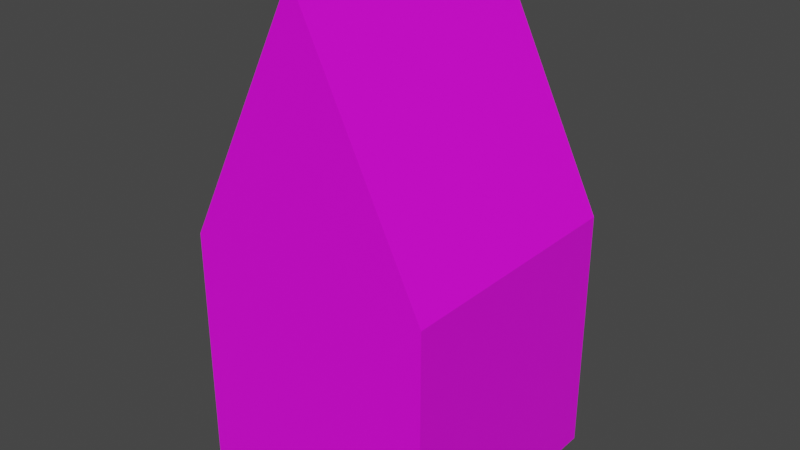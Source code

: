 # Source: haus02.blend  (saved by Blender 3.5.10; exported with 4.5.12 LTS)
import bpy
from mathutils import Matrix  # noqa: F401  (used for matrix-valued properties, if any)

bpy.ops.wm.read_factory_settings(use_empty=True)
scene = bpy.context.scene
scene.name = 'Scene'

# ---- collections
col_collection = bpy.data.collections.new('Collection'); scene.collection.children.link(col_collection)

# ---- images (referenced by path relative to the original .blend; pixels are not part of the script)
import os
ASSET_DIR = os.environ.get("B2B_ASSET_DIR", "")  # directory of the original .blend (textures are referenced by path, not embedded)
HERE = os.path.dirname(os.path.abspath(__file__))  # packed textures are extracted next to this script under _unpacked/

def load_image(name, relpath, width, height, colorspace="sRGB"):
    """Load a texture the original file referenced (path relative to the .blend, or extracted next to this script)."""
    p = next((c for c in (os.path.join(HERE, relpath), os.path.join(ASSET_DIR, relpath)) if relpath and os.path.exists(c)), "")
    if p:
        img = bpy.data.images.load(p, check_existing=True)
        img.name = name
    else:  # same state as the original file: an image datablock whose file is absent (Cycles renders it pink)
        img = bpy.data.images.new(name, width, height)
        img.source = "FILE"
        img.filepath = "//" + (relpath or name)
    img.colorspace_settings.name = colorspace
    return img
img_textur01_png = load_image('textur01.png', 'textur01.png', 1024, 1024, 'sRGB')

# ---- materials (node trees are filled in below, after node groups)
mat_material = bpy.data.materials.new('Material')
mat_material.alpha_threshold = 0.0
mat_material.use_transparent_shadow = False
mat_material.roughness = 0.5
mat_material.line_color = (0.0, 0.0, 0.0, 1.0)

# ---- material node trees
mat_material.use_nodes = True; mat_material.node_tree.nodes.clear()
_N = mat_material.node_tree.nodes; _L = mat_material.node_tree.links
n0 = _N.new('ShaderNodeOutputMaterial'); n0.name = 'Material Output'; n0.location = (300, 300)
n1 = _N.new('ShaderNodeBsdfPrincipled'); n1.name = 'Principled BSDF'; n1.location = (10, 300)
n1.distribution = 'GGX'
n1.subsurface_method = 'RANDOM_WALK_SKIN'
n1.inputs[3].default_value = 1.45
n1.inputs[27].default_value = (0.0, 0.0, 0.0, 1.0)
n1.inputs[28].default_value = 1.0
n2 = _N.new('ShaderNodeTexImage'); n2.name = 'Image Texture'; n2.location = (-280, 280)
n2.image = img_textur01_png
_L.new(n1.outputs[0], n0.inputs[0])
_L.new(n2.outputs[0], n1.inputs[0])
n0.is_active_output = True

# ---- world
world_world = bpy.data.worlds.new('World'); scene.world = world_world
world_world.use_nodes = True; world_world.node_tree.nodes.clear()
_N = world_world.node_tree.nodes; _L = world_world.node_tree.links
n0 = _N.new('ShaderNodeOutputWorld'); n0.name = 'World Output'; n0.location = (300, 300)
n1 = _N.new('ShaderNodeBackground'); n1.name = 'Background'; n1.location = (10, 300)
n1.inputs[0].default_value = (0.05088, 0.05088, 0.05088, 1.0)
_L.new(n1.outputs[0], n0.inputs[0])
n0.is_active_output = True
world_world.color = (0.05088, 0.05088, 0.05088)
world_world.use_sun_shadow = False
world_world.sun_shadow_jitter_overblur = 0.0

# ---- meshes
me_cube = bpy.data.meshes.new('Cube')
me_cube.from_pydata([(1.0, 1.0, 1.0), (1.0, 1.0, -1.0), (1.0, -1.0, 1.0), (1.0, -1.0, -1.0), (-1.0, 1.0, 1.0), (-1.0, 1.0, -1.0), (-1.0, -1.0, 1.0), (-1.0, -1.0, -1.0), (0.0, -1.0, 3.0), (0.0, -1.0, 3.0), (0.0, 1.0, 3.0), (0.0, 1.0, 3.0)], [], [(0, 4, 11, 10), (3, 2, 6, 7), (7, 6, 4, 5), (5, 1, 3, 7), (1, 0, 2, 3), (5, 4, 0, 1), (10, 11, 8, 9), (6, 2, 9, 8), (4, 6, 8, 11), (2, 0, 10, 9)])
_uv = me_cube.uv_layers.new(name='UVMap')
_uv.uv.foreach_set('vector', [0.01143, 0.377, 0.9959, 0.3835, 0.514, 0.6668, 0.5137, 0.6667, 1.008, 0.002211, 1.0, 0.3772, -0.002719, 0.3707, 0.0151, -0.001695, 0.9961, 0.001302, 0.9961, 0.375, 0.003906, 0.3724, -0.002977, -0.001013, 0.125, 0.5, 0.375, 0.5, 0.375, 0.75, 0.125, 0.75, 0.9966, 7.214e-05, 0.9997, 0.3813, 0.0008008, 0.3754, 2.564e-05, 0.001364, 1.007, -0.002087, 0.9966, 0.3787, -0.008537, 0.3657, 0.01264, 0.002321, 0.625, 0.5, 0.875, 0.5, 0.875, 0.75, 0.625, 0.75, -0.002719, 0.3707, 1.0, 0.3772, 0.514, 0.6672, 0.5137, 0.667, 9.458e-05, 0.672, 0.9952, 0.672, 0.9952, 0.9999, 9.458e-05, 0.9999, 0.9952, 0.9999, 9.472e-05, 0.9999, 9.456e-05, 0.6683, 0.9952, 0.6683])
me_cube.materials.append(mat_material)
me_cube.use_mirror_vertex_groups = False
me_cube.update()

# ---- objects
ob_cube = bpy.data.objects.new('Cube', me_cube)

# ---- transforms, parenting, visibility, modifiers, constraints
ob_cube.location = (0.0, 0.0, 1.0)
ob_cube.lock_rotations_4d = False
ob_cube.empty_display_type = 'ARROWS'
ob_cube.lineart.crease_threshold = 0.0

# ---- collection membership
col_collection.objects.link(ob_cube)

# ---- scene / render settings (as saved in the file)
scene.frame_start = 1; scene.frame_end = 250; scene.frame_set(1)
scene.render.engine = 'BLENDER_EEVEE_NEXT'
scene.cycles.sampling_pattern = 'TABULATED_SOBOL'
scene.view_settings.view_transform = 'Filmic'
bpy.context.view_layer.update()

# ---- added for rendering (the .blend has no active camera and no usable light): camera, sun
cam_auto = bpy.data.cameras.new('AutoCamera')
cam_auto.lens = 50.0
cam_auto.sensor_width = 36.0
cam_auto.clip_end = 1000.0
ob_auto_camera = bpy.data.objects.new('AutoCamera', cam_auto)
scene.collection.objects.link(ob_auto_camera)
ob_auto_camera.location = (4.53266, -5.43919, 5.62613)
ob_auto_camera.rotation_euler = (1.09748, -7.21219e-08, 0.694738)
scene.camera = ob_auto_camera
light_auto_sun = bpy.data.lights.new('AutoSun', 'SUN')
light_auto_sun.energy = 3.0
light_auto_sun.angle = 0.0523599
ob_auto_sun = bpy.data.objects.new('AutoSun', light_auto_sun)
scene.collection.objects.link(ob_auto_sun)
ob_auto_sun.rotation_euler = (0.872665, 0.174533, 0.523599)
bpy.context.view_layer.update()
